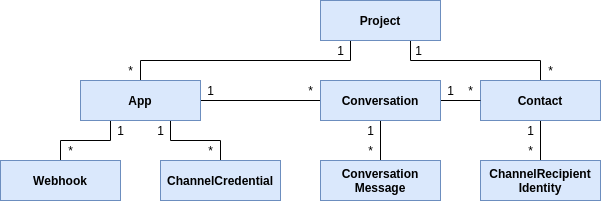

The diagram above was exported from draw.io. Its source (the exported page's mxGraphModel, read from the mxfile embedded in the PNG):
<mxGraphModel dx="1337" dy="746" grid="1" gridSize="10" guides="1" tooltips="1" connect="1" arrows="1" fold="1" page="1" pageScale="1" pageWidth="850" pageHeight="1100" math="0" shadow="0">
  <root>
    <mxCell id="0" />
    <mxCell id="1" parent="0" />
    <mxCell id="2" style="edgeStyle=orthogonalEdgeStyle;rounded=0;orthogonalLoop=1;jettySize=auto;html=1;exitX=0.25;exitY=1;exitDx=0;exitDy=0;entryX=0.5;entryY=0;entryDx=0;entryDy=0;endArrow=none;endFill=0;" edge="1" source="4" target="8" parent="1">
      <mxGeometry relative="1" as="geometry" />
    </mxCell>
    <mxCell id="3" style="edgeStyle=orthogonalEdgeStyle;rounded=0;orthogonalLoop=1;jettySize=auto;html=1;exitX=0.75;exitY=1;exitDx=0;exitDy=0;entryX=0.5;entryY=0;entryDx=0;entryDy=0;endArrow=none;endFill=0;" edge="1" source="4" target="10" parent="1">
      <mxGeometry relative="1" as="geometry" />
    </mxCell>
    <mxCell id="4" value="Project" style="rounded=0;whiteSpace=wrap;html=1;fillColor=#dae8fc;strokeColor=#6c8ebf;fontStyle=1" vertex="1" parent="1">
      <mxGeometry x="320" y="440" width="120" height="40" as="geometry" />
    </mxCell>
    <mxCell id="5" style="edgeStyle=orthogonalEdgeStyle;rounded=0;orthogonalLoop=1;jettySize=auto;html=1;exitX=1;exitY=0.5;exitDx=0;exitDy=0;entryX=0;entryY=0.5;entryDx=0;entryDy=0;endArrow=none;endFill=0;" edge="1" source="8" target="13" parent="1">
      <mxGeometry relative="1" as="geometry" />
    </mxCell>
    <mxCell id="6" style="edgeStyle=orthogonalEdgeStyle;rounded=0;orthogonalLoop=1;jettySize=auto;html=1;exitX=0.25;exitY=1;exitDx=0;exitDy=0;entryX=0.5;entryY=0;entryDx=0;entryDy=0;endArrow=none;endFill=0;" edge="1" source="8" target="14" parent="1">
      <mxGeometry relative="1" as="geometry" />
    </mxCell>
    <mxCell id="7" style="edgeStyle=orthogonalEdgeStyle;rounded=0;orthogonalLoop=1;jettySize=auto;html=1;exitX=0.75;exitY=1;exitDx=0;exitDy=0;entryX=0.5;entryY=0;entryDx=0;entryDy=0;endArrow=none;endFill=0;" edge="1" source="8" target="15" parent="1">
      <mxGeometry relative="1" as="geometry" />
    </mxCell>
    <mxCell id="8" value="App" style="rounded=0;whiteSpace=wrap;html=1;fillColor=#dae8fc;strokeColor=#6c8ebf;fontStyle=1" vertex="1" parent="1">
      <mxGeometry x="80" y="520" width="120" height="40" as="geometry" />
    </mxCell>
    <mxCell id="9" style="edgeStyle=orthogonalEdgeStyle;rounded=0;orthogonalLoop=1;jettySize=auto;html=1;exitX=0.5;exitY=1;exitDx=0;exitDy=0;entryX=0.5;entryY=0;entryDx=0;entryDy=0;endArrow=none;endFill=0;" edge="1" source="10" target="17" parent="1">
      <mxGeometry relative="1" as="geometry" />
    </mxCell>
    <mxCell id="10" value="Contact" style="rounded=0;whiteSpace=wrap;html=1;fillColor=#dae8fc;strokeColor=#6c8ebf;fontStyle=1" vertex="1" parent="1">
      <mxGeometry x="480" y="520" width="120" height="40" as="geometry" />
    </mxCell>
    <mxCell id="11" style="edgeStyle=orthogonalEdgeStyle;rounded=0;orthogonalLoop=1;jettySize=auto;html=1;exitX=1;exitY=0.5;exitDx=0;exitDy=0;entryX=0;entryY=0.5;entryDx=0;entryDy=0;endArrow=none;endFill=0;" edge="1" source="13" target="10" parent="1">
      <mxGeometry relative="1" as="geometry" />
    </mxCell>
    <mxCell id="12" style="edgeStyle=orthogonalEdgeStyle;rounded=0;orthogonalLoop=1;jettySize=auto;html=1;exitX=0.5;exitY=1;exitDx=0;exitDy=0;entryX=0.5;entryY=0;entryDx=0;entryDy=0;endArrow=none;endFill=0;" edge="1" source="13" target="16" parent="1">
      <mxGeometry relative="1" as="geometry" />
    </mxCell>
    <mxCell id="13" value="Conversation" style="rounded=0;whiteSpace=wrap;html=1;fillColor=#dae8fc;strokeColor=#6c8ebf;fontStyle=1" vertex="1" parent="1">
      <mxGeometry x="320" y="520" width="120" height="40" as="geometry" />
    </mxCell>
    <mxCell id="14" value="Webhook" style="rounded=0;whiteSpace=wrap;html=1;fillColor=#dae8fc;strokeColor=#6c8ebf;fontStyle=1" vertex="1" parent="1">
      <mxGeometry y="600" width="120" height="40" as="geometry" />
    </mxCell>
    <mxCell id="15" value="ChannelCredential" style="rounded=0;whiteSpace=wrap;html=1;fillColor=#dae8fc;strokeColor=#6c8ebf;fontStyle=1" vertex="1" parent="1">
      <mxGeometry x="160" y="600" width="120" height="40" as="geometry" />
    </mxCell>
    <mxCell id="16" value="Conversation Message" style="rounded=0;whiteSpace=wrap;html=1;fillColor=#dae8fc;strokeColor=#6c8ebf;fontStyle=1" vertex="1" parent="1">
      <mxGeometry x="320" y="600" width="120" height="40" as="geometry" />
    </mxCell>
    <mxCell id="17" value="ChannelRecipient&lt;br&gt;Identity" style="rounded=0;whiteSpace=wrap;html=1;fillColor=#dae8fc;strokeColor=#6c8ebf;fontStyle=1" vertex="1" parent="1">
      <mxGeometry x="480" y="600" width="120" height="40" as="geometry" />
    </mxCell>
    <mxCell id="18" value="1" style="text;html=1;align=center;verticalAlign=middle;resizable=0;points=[];autosize=1;" vertex="1" parent="1">
      <mxGeometry x="330" y="480" width="20" height="20" as="geometry" />
    </mxCell>
    <mxCell id="19" value="1" style="text;html=1;align=center;verticalAlign=middle;resizable=0;points=[];autosize=1;" vertex="1" parent="1">
      <mxGeometry x="408" y="480" width="20" height="20" as="geometry" />
    </mxCell>
    <mxCell id="20" value="*" style="text;html=1;align=center;verticalAlign=middle;resizable=0;points=[];autosize=1;" vertex="1" parent="1">
      <mxGeometry x="540" y="500" width="20" height="20" as="geometry" />
    </mxCell>
    <mxCell id="21" value="*" style="text;html=1;align=center;verticalAlign=middle;resizable=0;points=[];autosize=1;" vertex="1" parent="1">
      <mxGeometry x="120" y="500" width="20" height="20" as="geometry" />
    </mxCell>
    <mxCell id="22" value="1" style="text;html=1;align=center;verticalAlign=middle;resizable=0;points=[];autosize=1;" vertex="1" parent="1">
      <mxGeometry x="110" y="560" width="20" height="20" as="geometry" />
    </mxCell>
    <mxCell id="23" value="1" style="text;html=1;align=center;verticalAlign=middle;resizable=0;points=[];autosize=1;" vertex="1" parent="1">
      <mxGeometry x="150" y="560" width="20" height="20" as="geometry" />
    </mxCell>
    <mxCell id="24" value="*" style="text;html=1;align=center;verticalAlign=middle;resizable=0;points=[];autosize=1;" vertex="1" parent="1">
      <mxGeometry x="60" y="580" width="20" height="20" as="geometry" />
    </mxCell>
    <mxCell id="25" value="*" style="text;html=1;align=center;verticalAlign=middle;resizable=0;points=[];autosize=1;" vertex="1" parent="1">
      <mxGeometry x="200" y="580" width="20" height="20" as="geometry" />
    </mxCell>
    <mxCell id="26" value="1" style="text;html=1;align=center;verticalAlign=middle;resizable=0;points=[];autosize=1;" vertex="1" parent="1">
      <mxGeometry x="200" y="520" width="20" height="20" as="geometry" />
    </mxCell>
    <mxCell id="27" value="*" style="text;html=1;align=center;verticalAlign=middle;resizable=0;points=[];autosize=1;" vertex="1" parent="1">
      <mxGeometry x="300" y="520" width="20" height="20" as="geometry" />
    </mxCell>
    <mxCell id="28" value="1" style="text;html=1;align=center;verticalAlign=middle;resizable=0;points=[];autosize=1;" vertex="1" parent="1">
      <mxGeometry x="440" y="520" width="20" height="20" as="geometry" />
    </mxCell>
    <mxCell id="29" value="*" style="text;html=1;align=center;verticalAlign=middle;resizable=0;points=[];autosize=1;" vertex="1" parent="1">
      <mxGeometry x="460" y="520" width="20" height="20" as="geometry" />
    </mxCell>
    <mxCell id="30" value="*" style="text;html=1;align=center;verticalAlign=middle;resizable=0;points=[];autosize=1;" vertex="1" parent="1">
      <mxGeometry x="360" y="580" width="20" height="20" as="geometry" />
    </mxCell>
    <mxCell id="31" value="1" style="text;html=1;align=center;verticalAlign=middle;resizable=0;points=[];autosize=1;" vertex="1" parent="1">
      <mxGeometry x="360" y="560" width="20" height="20" as="geometry" />
    </mxCell>
    <mxCell id="32" value="*" style="text;html=1;align=center;verticalAlign=middle;resizable=0;points=[];autosize=1;" vertex="1" parent="1">
      <mxGeometry x="520" y="580" width="20" height="20" as="geometry" />
    </mxCell>
    <mxCell id="33" value="1" style="text;html=1;align=center;verticalAlign=middle;resizable=0;points=[];autosize=1;" vertex="1" parent="1">
      <mxGeometry x="520" y="560" width="20" height="20" as="geometry" />
    </mxCell>
  </root>
</mxGraphModel>